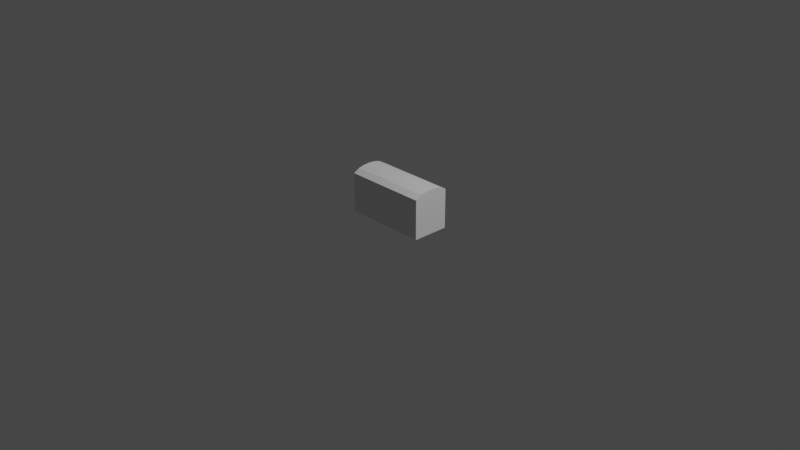 # Source: baul.blend  (saved by Blender 3.6.11; exported with 4.5.12 LTS)
import bpy
from mathutils import Matrix  # noqa: F401  (used for matrix-valued properties, if any)

bpy.ops.wm.read_factory_settings(use_empty=True)
scene = bpy.context.scene
scene.name = 'Scene'

# ---- collections
col_collection = bpy.data.collections.new('Collection'); scene.collection.children.link(col_collection)

# ---- materials (node trees are filled in below, after node groups)
mat_material = bpy.data.materials.new('Material')
mat_material.alpha_threshold = 0.0
mat_material.use_transparent_shadow = False
mat_material.roughness = 0.5
mat_material.line_color = (0.0, 0.0, 0.0, 1.0)

# ---- material node trees
mat_material.use_nodes = True; mat_material.node_tree.nodes.clear()
_N = mat_material.node_tree.nodes; _L = mat_material.node_tree.links
n0 = _N.new('ShaderNodeOutputMaterial'); n0.name = 'Material Output'; n0.location = (300, 300)
n1 = _N.new('ShaderNodeBsdfPrincipled'); n1.name = 'Principled BSDF'; n1.location = (10, 300)
n1.distribution = 'GGX'
n1.subsurface_method = 'RANDOM_WALK_SKIN'
n1.inputs[3].default_value = 1.45
n1.inputs[27].default_value = (0.0, 0.0, 0.0, 1.0)
n1.inputs[28].default_value = 1.0
_L.new(n1.outputs[0], n0.inputs[0])
n0.is_active_output = True

# ---- world
world_world = bpy.data.worlds.new('World'); scene.world = world_world
world_world.use_nodes = True; world_world.node_tree.nodes.clear()
_N = world_world.node_tree.nodes; _L = world_world.node_tree.links
n0 = _N.new('ShaderNodeOutputWorld'); n0.name = 'World Output'; n0.location = (300, 300)
n1 = _N.new('ShaderNodeBackground'); n1.name = 'Background'; n1.location = (10, 300)
n1.inputs[0].default_value = (0.05088, 0.05088, 0.05088, 1.0)
_L.new(n1.outputs[0], n0.inputs[0])
n0.is_active_output = True
world_world.color = (0.05088, 0.05088, 0.05088)
world_world.use_sun_shadow = False
world_world.sun_shadow_jitter_overblur = 0.0

# ---- cameras
cam_camera = bpy.data.cameras.new('Camera')
cam_camera.clip_end = 100.0
cam_camera.ortho_scale = 7.314

# ---- lights
light_light = bpy.data.lights.new('Light', 'POINT')
light_light.transmission_factor = 0.0
light_light.energy = 1000.0
light_light.shadow_soft_size = 0.1
light_light.shadow_maximum_resolution = 0.006
light_light.use_absolute_resolution = True

# ---- meshes
me_cube = bpy.data.meshes.new('Cube')
me_cube.from_pydata([(0.45, 0.2, 0.425), (0.45, 0.2, 0.0), (0.45, -0.2, 0.425), (0.45, -0.2, 0.0), (-0.45, 0.2, 0.425), (-0.45, 0.2, 0.0), (-0.45, -0.2, 0.425), (-0.45, -0.2, 0.0), (-0.45, 0.1333, 0.0), (-0.45, 0.06667, 0.0), (-0.45, 0.0, 0.0), (-0.45, -0.06667, 0.0), (-0.45, -0.1333, 0.0), (0.45, 0.1333, 0.4619), (0.45, 0.06667, 0.4761), (0.45, 0.0, 0.48), (0.45, -0.06667, 0.4761), (0.45, -0.1333, 0.4619), (-0.45, -0.1333, 0.4619), (-0.45, -0.06667, 0.4761), (-0.45, 0.0, 0.48), (-0.45, 0.06667, 0.4761), (-0.45, 0.1333, 0.4619), (0.45, -0.1333, 0.0), (0.45, -0.06667, 0.0), (0.45, 0.0, 0.0), (0.45, 0.06667, 0.0), (0.45, 0.1333, 0.0)], [], [(17, 18, 6, 2), (3, 2, 6, 7), (8, 22, 4, 5), (12, 23, 3, 7), (23, 17, 2, 3), (5, 4, 0, 1), (1, 0, 13, 27), (27, 13, 14, 26), (26, 14, 15, 25), (25, 15, 16, 24), (24, 16, 17, 23), (5, 1, 27, 8), (8, 27, 26, 9), (9, 26, 25, 10), (10, 25, 24, 11), (11, 24, 23, 12), (7, 6, 18, 12), (12, 18, 19, 11), (11, 19, 20, 10), (10, 20, 21, 9), (9, 21, 22, 8), (0, 4, 22, 13), (13, 22, 21, 14), (14, 21, 20, 15), (15, 20, 19, 16), (16, 19, 18, 17)])
_uv = me_cube.uv_layers.new(name='UVMap')
_uv.uv.foreach_set('vector', [0.625, 0.7083, 0.875, 0.7083, 0.875, 0.75, 0.625, 0.75, 0.375, 0.75, 0.625, 0.75, 0.625, 1.0, 0.375, 1.0, 0.375, 0.2083, 0.625, 0.2083, 0.625, 0.25, 0.375, 0.25, 0.125, 0.7083, 0.375, 0.7083, 0.375, 0.75, 0.125, 0.75, 0.375, 0.7083, 0.625, 0.7083, 0.625, 0.75, 0.375, 0.75, 0.375, 0.25, 0.625, 0.25, 0.625, 0.5, 0.375, 0.5, 0.375, 0.5, 0.625, 0.5, 0.625, 0.5417, 0.375, 0.5417, 0.375, 0.5417, 0.625, 0.5417, 0.625, 0.5833, 0.375, 0.5833, 0.375, 0.5833, 0.625, 0.5833, 0.625, 0.625, 0.375, 0.625, 0.375, 0.625, 0.625, 0.625, 0.625, 0.6667, 0.375, 0.6667, 0.375, 0.6667, 0.625, 0.6667, 0.625, 0.7083, 0.375, 0.7083, 0.125, 0.5, 0.375, 0.5, 0.375, 0.5417, 0.125, 0.5417, 0.125, 0.5417, 0.375, 0.5417, 0.375, 0.5833, 0.125, 0.5833, 0.125, 0.5833, 0.375, 0.5833, 0.375, 0.625, 0.125, 0.625, 0.125, 0.625, 0.375, 0.625, 0.375, 0.6667, 0.125, 0.6667, 0.125, 0.6667, 0.375, 0.6667, 0.375, 0.7083, 0.125, 0.7083, 0.375, 0.0, 0.625, 0.0, 0.625, 0.04167, 0.375, 0.04167, 0.375, 0.04167, 0.625, 0.04167, 0.625, 0.08333, 0.375, 0.08333, 0.375, 0.08333, 0.625, 0.08333, 0.625, 0.125, 0.375, 0.125, 0.375, 0.125, 0.625, 0.125, 0.625, 0.1667, 0.375, 0.1667, 0.375, 0.1667, 0.625, 0.1667, 0.625, 0.2083, 0.375, 0.2083, 0.625, 0.5, 0.875, 0.5, 0.875, 0.5417, 0.625, 0.5417, 0.625, 0.5417, 0.875, 0.5417, 0.875, 0.5833, 0.625, 0.5833, 0.625, 0.5833, 0.875, 0.5833, 0.875, 0.625, 0.625, 0.625, 0.625, 0.625, 0.875, 0.625, 0.875, 0.6667, 0.625, 0.6667, 0.625, 0.6667, 0.875, 0.6667, 0.875, 0.7083, 0.625, 0.7083])
me_cube.materials.append(mat_material)
me_cube.use_mirror_vertex_groups = False
me_cube.update()

# ---- objects
ob_baul = bpy.data.objects.new('Baul', me_cube)
ob_light = bpy.data.objects.new('Light', light_light)
ob_camera = bpy.data.objects.new('Camera', cam_camera)

# ---- transforms, parenting, visibility, modifiers, constraints
ob_baul.location = (-7.451e-09, 5.96e-08, -0.005)
ob_baul.lock_rotations_4d = False
ob_baul.empty_display_type = 'ARROWS'
ob_baul.lineart.crease_threshold = 0.0
ob_light.location = (4.076, 1.005, 5.904)
ob_light.rotation_euler = (0.6503, 0.05522, 1.866)
ob_light.lock_rotations_4d = False
ob_light.empty_display_type = 'ARROWS'
ob_light.color = (0.0, 0.0, 0.0, 0.0)
ob_light.lineart.crease_threshold = 0.0
ob_camera.location = (7.359, -6.926, 4.958)
ob_camera.rotation_euler = (1.109, 0.0, 0.8149)
ob_camera.lock_rotations_4d = False
ob_camera.empty_display_type = 'ARROWS'
ob_camera.color = (0.0, 0.0, 0.0, 0.0)
ob_camera.display_type = 'WIRE'
ob_camera.lineart.crease_threshold = 0.0

# ---- collection membership
scene.collection.objects.link(ob_baul)
col_collection.objects.link(ob_light)
col_collection.objects.link(ob_camera)

# ---- scene / render settings (as saved in the file)
scene.camera = ob_camera
scene.frame_start = 1; scene.frame_end = 250; scene.frame_set(1)
scene.render.engine = 'BLENDER_EEVEE_NEXT'
scene.cycles.sampling_pattern = 'TABULATED_SOBOL'
scene.view_settings.view_transform = 'Filmic'
bpy.context.view_layer.update()
